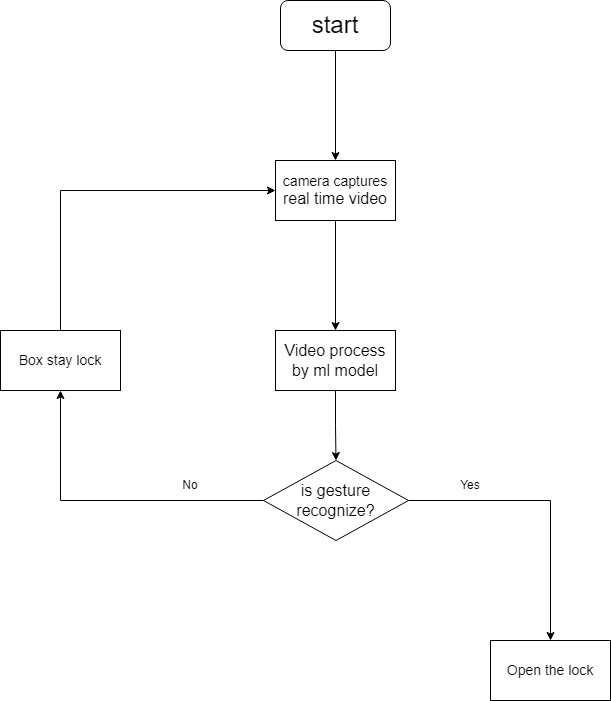

The diagram above was exported from draw.io. Its source (the exported page's mxGraphModel, read from the mxfile embedded in the PNG):
<mxGraphModel dx="1687" dy="875" grid="1" gridSize="10" guides="1" tooltips="1" connect="1" arrows="1" fold="1" page="1" pageScale="1" pageWidth="850" pageHeight="1100" math="0" shadow="0">
  <root>
    <mxCell id="0" />
    <mxCell id="1" parent="0" />
    <mxCell id="sV-Wjtv9bA0hymmzT1r0-3" value="" style="edgeStyle=orthogonalEdgeStyle;rounded=0;orthogonalLoop=1;jettySize=auto;html=1;" edge="1" parent="1" source="sV-Wjtv9bA0hymmzT1r0-1" target="sV-Wjtv9bA0hymmzT1r0-2">
      <mxGeometry relative="1" as="geometry" />
    </mxCell>
    <mxCell id="sV-Wjtv9bA0hymmzT1r0-1" value="&lt;font style=&quot;font-size: 24px;&quot;&gt;start&lt;/font&gt;" style="rounded=1;whiteSpace=wrap;html=1;" vertex="1" parent="1">
      <mxGeometry x="370" y="50" width="110" height="50" as="geometry" />
    </mxCell>
    <mxCell id="sV-Wjtv9bA0hymmzT1r0-5" value="" style="edgeStyle=orthogonalEdgeStyle;rounded=0;orthogonalLoop=1;jettySize=auto;html=1;" edge="1" parent="1" source="sV-Wjtv9bA0hymmzT1r0-2" target="sV-Wjtv9bA0hymmzT1r0-4">
      <mxGeometry relative="1" as="geometry" />
    </mxCell>
    <mxCell id="sV-Wjtv9bA0hymmzT1r0-2" value="&lt;font style=&quot;font-size: 14px;&quot;&gt;camera captures&lt;/font&gt;&lt;div&gt;&lt;font size=&quot;3&quot;&gt;real time video&lt;/font&gt;&lt;/div&gt;" style="rounded=0;whiteSpace=wrap;html=1;" vertex="1" parent="1">
      <mxGeometry x="365" y="210" width="120" height="60" as="geometry" />
    </mxCell>
    <mxCell id="sV-Wjtv9bA0hymmzT1r0-7" value="" style="edgeStyle=orthogonalEdgeStyle;rounded=0;orthogonalLoop=1;jettySize=auto;html=1;" edge="1" parent="1" source="sV-Wjtv9bA0hymmzT1r0-4" target="sV-Wjtv9bA0hymmzT1r0-6">
      <mxGeometry relative="1" as="geometry" />
    </mxCell>
    <mxCell id="sV-Wjtv9bA0hymmzT1r0-4" value="&lt;font size=&quot;3&quot;&gt;Video process by ml model&lt;/font&gt;" style="whiteSpace=wrap;html=1;rounded=0;" vertex="1" parent="1">
      <mxGeometry x="365" y="380" width="120" height="60" as="geometry" />
    </mxCell>
    <mxCell id="sV-Wjtv9bA0hymmzT1r0-9" value="" style="edgeStyle=orthogonalEdgeStyle;rounded=0;orthogonalLoop=1;jettySize=auto;html=1;" edge="1" parent="1" source="sV-Wjtv9bA0hymmzT1r0-6" target="sV-Wjtv9bA0hymmzT1r0-8">
      <mxGeometry relative="1" as="geometry" />
    </mxCell>
    <mxCell id="sV-Wjtv9bA0hymmzT1r0-12" value="" style="edgeStyle=orthogonalEdgeStyle;rounded=0;orthogonalLoop=1;jettySize=auto;html=1;" edge="1" parent="1" source="sV-Wjtv9bA0hymmzT1r0-6" target="sV-Wjtv9bA0hymmzT1r0-11">
      <mxGeometry relative="1" as="geometry" />
    </mxCell>
    <mxCell id="sV-Wjtv9bA0hymmzT1r0-6" value="&lt;font size=&quot;3&quot;&gt;is gesture recognize?&lt;/font&gt;" style="rhombus;whiteSpace=wrap;html=1;rounded=0;" vertex="1" parent="1">
      <mxGeometry x="353" y="510" width="145" height="80" as="geometry" />
    </mxCell>
    <mxCell id="sV-Wjtv9bA0hymmzT1r0-8" value="&lt;font style=&quot;font-size: 14px;&quot;&gt;Open the lock&lt;/font&gt;" style="whiteSpace=wrap;html=1;rounded=0;" vertex="1" parent="1">
      <mxGeometry x="580" y="690" width="120" height="60" as="geometry" />
    </mxCell>
    <mxCell id="sV-Wjtv9bA0hymmzT1r0-10" value="Yes" style="text;html=1;align=center;verticalAlign=middle;whiteSpace=wrap;rounded=0;" vertex="1" parent="1">
      <mxGeometry x="530" y="520" width="60" height="30" as="geometry" />
    </mxCell>
    <mxCell id="sV-Wjtv9bA0hymmzT1r0-15" value="" style="edgeStyle=orthogonalEdgeStyle;rounded=0;orthogonalLoop=1;jettySize=auto;html=1;entryX=0;entryY=0.5;entryDx=0;entryDy=0;exitX=0.5;exitY=0;exitDx=0;exitDy=0;" edge="1" parent="1" source="sV-Wjtv9bA0hymmzT1r0-11" target="sV-Wjtv9bA0hymmzT1r0-2">
      <mxGeometry relative="1" as="geometry">
        <mxPoint x="150" y="300" as="targetPoint" />
      </mxGeometry>
    </mxCell>
    <mxCell id="sV-Wjtv9bA0hymmzT1r0-11" value="&lt;font style=&quot;font-size: 14px;&quot;&gt;Box stay lock&lt;/font&gt;" style="whiteSpace=wrap;html=1;rounded=0;" vertex="1" parent="1">
      <mxGeometry x="90" y="380" width="120" height="60" as="geometry" />
    </mxCell>
    <mxCell id="sV-Wjtv9bA0hymmzT1r0-13" value="No" style="text;html=1;align=center;verticalAlign=middle;whiteSpace=wrap;rounded=0;" vertex="1" parent="1">
      <mxGeometry x="250" y="520" width="60" height="30" as="geometry" />
    </mxCell>
  </root>
</mxGraphModel>